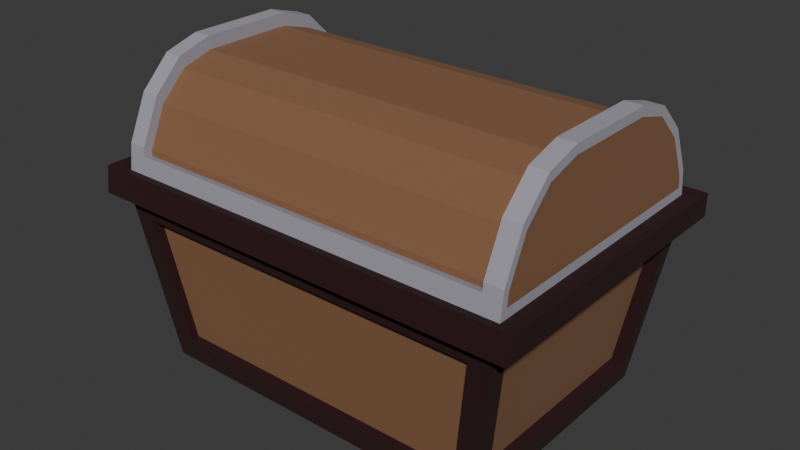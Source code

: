# Source: Chest.blend  (saved by Blender 4.5.90; exported with 4.5.12 LTS)
import bpy
from mathutils import Matrix  # noqa: F401  (used for matrix-valued properties, if any)

bpy.ops.wm.read_factory_settings(use_empty=True)
scene = bpy.context.scene
scene.name = 'Scene'

# ---- collections
col_collection = bpy.data.collections.new('Collection'); scene.collection.children.link(col_collection)

# ---- materials (node trees are filled in below, after node groups)
mat_material_001 = bpy.data.materials.new('Material.001')
mat_material_002 = bpy.data.materials.new('Material.002')
mat_material_003 = bpy.data.materials.new('Material.003')
mat_material = bpy.data.materials.new('Material')
mat_material.alpha_threshold = 0.0
mat_material.roughness = 0.5
mat_material.line_color = (0.0, 0.0, 0.0, 1.0)

# ---- material node trees
mat_material_001.use_nodes = True; mat_material_001.node_tree.nodes.clear()
_N = mat_material_001.node_tree.nodes; _L = mat_material_001.node_tree.links
n0 = _N.new('ShaderNodeBsdfPrincipled'); n0.name = 'Principled BSDF'; n0.location = (-200, 100)
n0.inputs[0].default_value = (0.02217, 0.0006071, 0.002125, 1.0)
n0.inputs[2].default_value = 1.0
n1 = _N.new('ShaderNodeOutputMaterial'); n1.name = 'Material Output'; n1.location = (200, 100)
_L.new(n0.outputs[0], n1.inputs[0])
n1.is_active_output = True
mat_material_002.use_nodes = True; mat_material_002.node_tree.nodes.clear()
_N = mat_material_002.node_tree.nodes; _L = mat_material_002.node_tree.links
n0 = _N.new('ShaderNodeBsdfPrincipled'); n0.name = 'Principled BSDF'; n0.location = (-200, 100)
n0.inputs[0].default_value = (0.2345, 0.1119, 0.05448, 1.0)
n0.inputs[2].default_value = 1.0
n1 = _N.new('ShaderNodeOutputMaterial'); n1.name = 'Material Output'; n1.location = (200, 100)
_L.new(n0.outputs[0], n1.inputs[0])
n1.is_active_output = True
mat_material_003.use_nodes = True; mat_material_003.node_tree.nodes.clear()
_N = mat_material_003.node_tree.nodes; _L = mat_material_003.node_tree.links
n0 = _N.new('ShaderNodeBsdfPrincipled'); n0.name = 'Principled BSDF'; n0.location = (-200, 100)
n0.inputs[0].default_value = (0.3515, 0.3419, 0.3968, 1.0)
n0.inputs[2].default_value = 1.0
n1 = _N.new('ShaderNodeOutputMaterial'); n1.name = 'Material Output'; n1.location = (200, 100)
_L.new(n0.outputs[0], n1.inputs[0])
n1.is_active_output = True
mat_material.use_nodes = True; mat_material.node_tree.nodes.clear()
_N = mat_material.node_tree.nodes; _L = mat_material.node_tree.links
n0 = _N.new('ShaderNodeOutputMaterial'); n0.name = 'Material Output'; n0.location = (200, 100)
n1 = _N.new('ShaderNodeBsdfPrincipled'); n1.name = 'Principled BSDF'; n1.location = (-200, 100)
n1.inputs[3].default_value = 1.45
_L.new(n1.outputs[0], n0.inputs[0])
n0.is_active_output = True

# ---- world
world_world = bpy.data.worlds.new('World'); scene.world = world_world
world_world.use_nodes = True; world_world.node_tree.nodes.clear()
_N = world_world.node_tree.nodes; _L = world_world.node_tree.links
n0 = _N.new('ShaderNodeOutputWorld'); n0.name = 'World Output'; n0.location = (200, 100)
n1 = _N.new('ShaderNodeBackground'); n1.name = 'Background'; n1.location = (-200, 100)
n1.inputs[0].default_value = (0.05088, 0.05088, 0.05088, 1.0)
_L.new(n1.outputs[0], n0.inputs[0])
n0.is_active_output = True
world_world.color = (0.05088, 0.05088, 0.05088)
world_world.sun_shadow_jitter_overblur = 0.0

# ---- meshes
me_plane_002 = bpy.data.meshes.new('Plane.002')
me_plane_002.from_pydata([(-0.912, 0.6553, 0.6553), (-1.0, 0.09254, 0.2331), (-0.912, 0.1919, 0.4634), (-0.912, 0.4045, 0.6054), (0.912, 0.6553, 0.6553), (0.912, 0.4045, 0.6054), (0.912, 0.1919, 0.4634), (0.912, 0.04988, 0.2508), (-0.912, 1.345, 0.6553), (-0.912, 1.595, 0.6054), (-0.912, 1.808, 0.4634), (-0.912, 1.95, 0.2508), (0.912, 1.345, 0.6553), (1.0, 1.907, 0.2331), (0.912, 1.808, 0.4634), (0.912, 1.595, 0.6054), (-0.9147, 0.0956, 0.01813), (-0.9147, 1.904, 0.01813), (0.9147, 1.904, 0.01813), (0.9147, 0.0956, 0.01813), (-0.913, 0.14, 0.2135), (0.913, 0.14, 0.2135), (-0.913, 0.2609, 0.3944), (0.913, 0.2609, 0.3944), (-0.913, 0.4418, 0.5154), (0.913, 0.4418, 0.5154), (-0.9111, 0.6646, 0.5614), (0.9111, 0.6646, 0.5614), (0.913, 1.86, 0.2135), (-0.913, 1.86, 0.2135), (0.913, 1.739, 0.3944), (-0.913, 1.739, 0.3944), (0.913, 1.558, 0.5154), (-0.913, 1.558, 0.5154), (0.9111, 1.335, 0.5614), (-0.9111, 1.335, 0.5614), (-0.912, 0.04211, 0.2117), (0.912, 0.04211, 0.2117), (0.912, 1.958, 0.2117), (-0.912, 1.958, 0.2117), (-1.081, -0.09115, 0.01813), (-1.081, 2.091, 0.01813), (1.081, 2.091, 0.01813), (1.081, -0.09115, 0.01813), (-1.092, -0.05549, 0.1414), (1.092, 2.055, 0.1414), (1.092, -0.05549, 0.1414), (-1.092, 2.055, 0.1414), (1.0, 0.08012, 0.1707), (1.0, 0.09254, 0.2331), (-1.0, 0.2246, 0.4307), (-0.912, 0.04988, 0.2508), (1.0, 0.2246, 0.4307), (-1.0, 0.4222, 0.5628), (1.0, 0.4222, 0.5628), (-1.0, 0.6598, 0.61), (1.0, 0.6598, 0.61), (-1.0, 1.92, 0.1707), (-1.0, 1.907, 0.2331), (1.0, 1.775, 0.4307), (0.912, 1.95, 0.2508), (-1.0, 1.775, 0.4307), (1.0, 1.578, 0.5628), (-1.0, 1.578, 0.5628), (1.0, 1.34, 0.61), (-1.0, 1.34, 0.61), (-1.0, 0.08012, 0.1707), (1.0, 1.92, 0.1707), (0.912, 0.1092, 0.2262), (-0.912, 0.1092, 0.2262), (0.912, 0.2374, 0.4179), (-0.912, 0.2374, 0.4179), (0.912, 0.4291, 0.5461), (-0.912, 0.4291, 0.5461), (0.912, 0.6616, 0.5914), (-0.912, 0.6616, 0.5914), (-0.912, 1.891, 0.2262), (0.912, 1.891, 0.2262), (-0.912, 1.763, 0.4179), (0.912, 1.763, 0.4179), (-0.912, 1.571, 0.5461), (0.912, 1.571, 0.5461), (-0.912, 1.338, 0.5914), (0.912, 1.338, 0.5914), (0.912, 0.1051, 0.1992), (-0.912, 1.895, 0.1992), (-0.912, 0.1051, 0.1992), (0.912, 1.895, 0.1992), (1.0, 0.02494, 0.1254), (1.0, 0.04988, 0.2508), (-1.0, 0.1919, 0.4634), (-1.0, 0.04988, 0.2508), (1.0, 0.1919, 0.4634), (-1.0, 0.4045, 0.6054), (1.0, 0.4045, 0.6054), (-1.0, 0.6553, 0.6553), (1.0, 0.6553, 0.6553), (-1.0, 1.975, 0.1254), (-1.0, 1.95, 0.2508), (1.0, 1.808, 0.4634), (1.0, 1.95, 0.2508), (-1.0, 1.808, 0.4634), (1.0, 1.595, 0.6054), (-1.0, 1.595, 0.6054), (1.0, 1.345, 0.6553), (-1.0, 1.345, 0.6553), (-1.0, 0.02494, 0.1254), (1.0, 1.975, 0.1254)], [], [(39, 85, 87, 38), (2, 71, 73, 3), (14, 79, 81, 15), (38, 87, 77, 60), (6, 70, 68, 7), (10, 78, 76, 11), (36, 86, 69, 51), (51, 69, 71, 2), (60, 77, 79, 14), (57, 66, 1, 50, 53, 55, 65, 63, 61, 58), (16, 20, 21, 19), (20, 22, 23, 21), (22, 24, 25, 23), (24, 26, 27, 25), (18, 28, 29, 17), (28, 30, 31, 29), (30, 32, 33, 31), (32, 34, 35, 33), (17, 29, 31, 33, 35, 26, 24, 22, 20, 16), (26, 35, 34, 27), (19, 21, 23, 25, 27, 34, 32, 30, 28, 18), (18, 17, 41, 42), (16, 19, 43, 40), (19, 18, 42, 43), (106, 44, 46, 88), (97, 47, 44, 106), (107, 45, 47, 97), (41, 40, 44, 47), (43, 42, 45, 46), (42, 41, 47, 45), (40, 43, 46, 44), (88, 46, 45, 107), (17, 16, 40, 41), (37, 88, 89, 7), (2, 90, 91, 51), (7, 89, 92, 6), (3, 93, 90, 2), (6, 92, 94, 5), (0, 95, 93, 3), (5, 94, 96, 4), (39, 97, 98, 11), (14, 99, 100, 60), (11, 98, 101, 10), (15, 102, 99, 14), (10, 101, 103, 9), (12, 104, 102, 15), (9, 103, 105, 8), (8, 105, 95, 0), (4, 96, 104, 12), (51, 91, 106, 36), (60, 100, 107, 38), (38, 107, 97, 39), (36, 106, 88, 37), (86, 84, 68, 69), (69, 68, 70, 71), (71, 70, 72, 73), (73, 72, 74, 75), (87, 85, 76, 77), (77, 76, 78, 79), (79, 78, 80, 81), (81, 80, 82, 83), (75, 74, 83, 82), (9, 80, 78, 10), (5, 72, 70, 6), (37, 84, 86, 36), (15, 81, 83, 12), (3, 73, 75, 0), (8, 82, 80, 9), (4, 74, 72, 5), (0, 75, 82, 8), (11, 76, 85, 39), (7, 68, 84, 37), (12, 83, 74, 4), (48, 67, 13, 59, 62, 64, 56, 54, 52, 49), (49, 89, 88, 48), (1, 91, 90, 50), (52, 92, 89, 49), (50, 90, 93, 53), (54, 94, 92, 52), (53, 93, 95, 55), (56, 96, 94, 54), (58, 98, 97, 57), (13, 100, 99, 59), (61, 101, 98, 58), (59, 99, 102, 62), (63, 103, 101, 61), (62, 102, 104, 64), (65, 105, 103, 63), (55, 95, 105, 65), (64, 104, 96, 56), (66, 106, 91, 1), (67, 107, 100, 13), (57, 97, 106, 66), (48, 88, 107, 67)])
me_plane_002.polygons.foreach_set('material_index', [2, 2, 2, 2, 2, 2, 2, 2, 2, 1, 0, 0, 0, 0, 0, 0, 0, 0, 0, 0, 0, 0, 0, 0, 0, 0, 0, 0, 0, 0, 0, 0, 0, 2, 2, 2, 2, 2, 2, 2, 2, 2, 2, 2, 2, 2, 2, 2, 2, 2, 2, 2, 2, 1, 1, 1, 1, 1, 1, 1, 1, 1, 2, 2, 2, 2, 2, 2, 2, 2, 2, 2, 2, 1, 2, 2, 2, 2, 2, 2, 2, 2, 2, 2, 2, 2, 2, 2, 2, 2, 2, 2, 2, 2])
_uv = me_plane_002.uv_layers.new(name='UVMap')
_uv.uv.foreach_set('vector', [0.044, 0.9846, 0.044, 0.9846, 0.956, 0.9846, 0.956, 0.9846, 0.044, 0.07028, 0.044, 0.07028, 0.044, 0.2023, 0.044, 0.2023, 0.956, 0.9297, 0.956, 0.9297, 0.956, 0.7977, 0.956, 0.7977, 0.956, 0.9846, 0.956, 0.9846, 0.956, 0.9817, 0.956, 0.9817, 0.956, 0.07028, 0.956, 0.07028, 0.956, 0.01827, 0.956, 0.01827, 0.044, 0.9297, 0.044, 0.9297, 0.044, 0.9817, 0.044, 0.9817, 0.044, 0.01542, 0.044, 0.01542, 0.044, 0.01827, 0.044, 0.01827, 0.044, 0.01827, 0.044, 0.01827, 0.044, 0.07028, 0.044, 0.07028, 0.956, 0.9817, 0.956, 0.9817, 0.956, 0.9297, 0.956, 0.9297, 0.0, 0.9644, 0.0, 0.03562, 0.0, 0.03957, 0.0, 0.09258, 0.0, 0.2089, 0.0, 0.3296, 0.0, 0.6704, 0.0, 0.7911, 0.0, 0.9074, 0.0, 0.9604, 0.0, 0.0, 0.0, 0.01827, 1.0, 0.01827, 1.0, 0.0, 0.0, 0.01827, 0.0, 0.07028, 1.0, 0.07028, 1.0, 0.01827, 0.0, 0.07028, 0.0, 0.2023, 1.0, 0.2023, 1.0, 0.07028, 0.0, 0.2023, 0.0, 0.3277, 1.0, 0.3277, 1.0, 0.2023, 1.0, 1.0, 1.0, 0.9817, 0.0, 0.9817, 0.0, 1.0, 1.0, 0.9817, 1.0, 0.9297, 0.0, 0.9297, 0.0, 0.9817, 1.0, 0.9297, 1.0, 0.7977, 0.0, 0.7977, 0.0, 0.9297, 1.0, 0.7977, 1.0, 0.6723, 0.0, 0.6723, 0.0, 0.7977, 0.0, 1.0, 0.0, 0.9817, 0.0, 0.9297, 0.0, 0.7977, 0.0, 0.6723, 0.0, 0.3277, 0.0, 0.2023, 0.0, 0.07028, 0.0, 0.01827, 0.0, 0.0, 0.0, 0.3277, 0.0, 0.6723, 1.0, 0.6723, 1.0, 0.3277, 1.0, 0.0, 1.0, 0.01827, 1.0, 0.07028, 1.0, 0.2023, 1.0, 0.3277, 1.0, 0.6723, 1.0, 0.7977, 1.0, 0.9297, 1.0, 0.9817, 1.0, 1.0, 1.0, 1.0, 0.0, 1.0, 0.0, 1.0, 1.0, 1.0, 0.0, 0.0, 1.0, 0.0, 1.0, 0.0, 0.0, 0.0, 1.0, 0.0, 1.0, 1.0, 1.0, 1.0, 1.0, 0.0, 0.0, 0.009133, 0.0, 0.009133, 1.0, 0.009133, 1.0, 0.009133, 0.0, 0.9909, 0.0, 0.9909, 0.0, 0.009133, 0.0, 0.009133, 1.0, 0.9909, 1.0, 0.9909, 0.0, 0.9909, 0.0, 0.9909, 0.0, 1.0, 0.0, 0.0, 0.0, 0.009133, 0.0, 0.9909, 1.0, 0.0, 1.0, 1.0, 1.0, 0.9909, 1.0, 0.009133, 1.0, 1.0, 0.0, 1.0, 0.0, 0.9909, 1.0, 0.9909, 0.0, 0.0, 1.0, 0.0, 1.0, 0.009133, 0.0, 0.009133, 1.0, 0.009133, 1.0, 0.009133, 1.0, 0.9909, 1.0, 0.9909, 0.0, 1.0, 0.0, 0.0, 0.0, 0.0, 0.0, 1.0, 0.956, 0.01542, 1.0, 0.009133, 1.0, 0.01827, 0.956, 0.01827, 0.044, 0.07028, 0.0, 0.07028, 0.0, 0.01827, 0.044, 0.01827, 0.956, 0.01827, 1.0, 0.01827, 1.0, 0.07028, 0.956, 0.07028, 0.044, 0.2023, 0.0, 0.2023, 0.0, 0.07028, 0.044, 0.07028, 0.956, 0.07028, 1.0, 0.07028, 1.0, 0.2023, 0.956, 0.2023, 0.044, 0.3277, 0.0, 0.3277, 0.0, 0.2023, 0.044, 0.2023, 0.956, 0.2023, 1.0, 0.2023, 1.0, 0.3277, 0.956, 0.3277, 0.044, 0.9846, 0.0, 0.9909, 0.0, 0.9817, 0.044, 0.9817, 0.956, 0.9297, 1.0, 0.9297, 1.0, 0.9817, 0.956, 0.9817, 0.044, 0.9817, 0.0, 0.9817, 0.0, 0.9297, 0.044, 0.9297, 0.956, 0.7977, 1.0, 0.7977, 1.0, 0.9297, 0.956, 0.9297, 0.044, 0.9297, 0.0, 0.9297, 0.0, 0.7977, 0.044, 0.7977, 0.956, 0.6723, 1.0, 0.6723, 1.0, 0.7977, 0.956, 0.7977, 0.044, 0.7977, 0.0, 0.7977, 0.0, 0.6723, 0.044, 0.6723, 0.044, 0.6723, 0.0, 0.6723, 0.0, 0.3277, 0.044, 0.3277, 0.956, 0.3277, 1.0, 0.3277, 1.0, 0.6723, 0.956, 0.6723, 0.044, 0.01827, 0.0, 0.01827, 0.0, 0.009133, 0.044, 0.01542, 0.956, 0.9817, 1.0, 0.9817, 1.0, 0.9909, 0.956, 0.9846, 0.956, 0.9846, 1.0, 0.9909, 0.0, 0.9909, 0.044, 0.9846, 0.044, 0.01542, 0.0, 0.009133, 1.0, 0.009133, 0.956, 0.01542, 0.044, 0.01542, 0.956, 0.01542, 0.956, 0.01827, 0.044, 0.01827, 0.044, 0.01827, 0.956, 0.01827, 0.956, 0.07028, 0.044, 0.07028, 0.044, 0.07028, 0.956, 0.07028, 0.956, 0.2023, 0.044, 0.2023, 0.044, 0.2023, 0.956, 0.2023, 0.956, 0.3277, 0.044, 0.3277, 0.956, 0.9846, 0.044, 0.9846, 0.044, 0.9817, 0.956, 0.9817, 0.956, 0.9817, 0.044, 0.9817, 0.044, 0.9297, 0.956, 0.9297, 0.956, 0.9297, 0.044, 0.9297, 0.044, 0.7977, 0.956, 0.7977, 0.956, 0.7977, 0.044, 0.7977, 0.044, 0.6723, 0.956, 0.6723, 0.044, 0.3277, 0.956, 0.3277, 0.956, 0.6723, 0.044, 0.6723, 0.044, 0.7977, 0.044, 0.7977, 0.044, 0.9297, 0.044, 0.9297, 0.956, 0.2023, 0.956, 0.2023, 0.956, 0.07028, 0.956, 0.07028, 0.956, 0.01542, 0.956, 0.01542, 0.044, 0.01542, 0.044, 0.01542, 0.956, 0.7977, 0.956, 0.7977, 0.956, 0.6723, 0.956, 0.6723, 0.044, 0.2023, 0.044, 0.2023, 0.044, 0.3277, 0.044, 0.3277, 0.044, 0.6723, 0.044, 0.6723, 0.044, 0.7977, 0.044, 0.7977, 0.956, 0.3277, 0.956, 0.3277, 0.956, 0.2023, 0.956, 0.2023, 0.044, 0.3277, 0.044, 0.3277, 0.044, 0.6723, 0.044, 0.6723, 0.044, 0.9817, 0.044, 0.9817, 0.044, 0.9846, 0.044, 0.9846, 0.956, 0.01827, 0.956, 0.01827, 0.956, 0.01542, 0.956, 0.01542, 0.956, 0.6723, 0.956, 0.6723, 0.956, 0.3277, 0.956, 0.3277, 1.0, 0.03562, 1.0, 0.9644, 1.0, 0.9604, 1.0, 0.9074, 1.0, 0.7911, 1.0, 0.6704, 1.0, 0.3296, 1.0, 0.2089, 1.0, 0.09258, 1.0, 0.03957, 1.0, 0.03957, 1.0, 0.01827, 1.0, 0.009133, 1.0, 0.03562, 0.0, 0.03957, 0.0, 0.01827, 0.0, 0.07028, 0.0, 0.09258, 1.0, 0.09258, 1.0, 0.07028, 1.0, 0.01827, 1.0, 0.03957, 0.0, 0.09258, 0.0, 0.07028, 0.0, 0.2023, 0.0, 0.2089, 1.0, 0.2089, 1.0, 0.2023, 1.0, 0.07028, 1.0, 0.09258, 0.0, 0.2089, 0.0, 0.2023, 0.0, 0.3277, 0.0, 0.3296, 1.0, 0.3296, 1.0, 0.3277, 1.0, 0.2023, 1.0, 0.2089, 0.0, 0.9604, 0.0, 0.9817, 0.0, 0.9909, 0.0, 0.9644, 1.0, 0.9604, 1.0, 0.9817, 1.0, 0.9297, 1.0, 0.9074, 0.0, 0.9074, 0.0, 0.9297, 0.0, 0.9817, 0.0, 0.9604, 1.0, 0.9074, 1.0, 0.9297, 1.0, 0.7977, 1.0, 0.7911, 0.0, 0.7911, 0.0, 0.7977, 0.0, 0.9297, 0.0, 0.9074, 1.0, 0.7911, 1.0, 0.7977, 1.0, 0.6723, 1.0, 0.6704, 0.0, 0.6704, 0.0, 0.6723, 0.0, 0.7977, 0.0, 0.7911, 0.0, 0.3296, 0.0, 0.3277, 0.0, 0.6723, 0.0, 0.6704, 1.0, 0.6704, 1.0, 0.6723, 1.0, 0.3277, 1.0, 0.3296, 0.0, 0.03562, 0.0, 0.009133, 0.0, 0.01827, 0.0, 0.03957, 1.0, 0.9644, 1.0, 0.9909, 1.0, 0.9817, 1.0, 0.9604, 0.0, 0.9644, 0.0, 0.9909, 0.0, 0.009133, 0.0, 0.03562, 1.0, 0.03562, 1.0, 0.009133, 1.0, 0.9909, 1.0, 0.9644])
me_plane_002.materials.append(mat_material_001)
me_plane_002.materials.append(mat_material_002)
me_plane_002.materials.append(mat_material_003)
me_plane_002.update()
me_plane_003 = bpy.data.meshes.new('Plane.003')
me_plane_003.from_pydata([(-0.866, -0.866, 0.0), (0.866, -0.866, 0.0), (-0.866, 0.866, 0.0), (0.866, 0.866, 0.0), (-1.0, -1.0, 0.8447), (1.0, -1.0, 0.8447), (-1.0, 1.0, 0.8447), (1.0, 1.0, 0.8447), (-0.7926, 0.7926, 0.09099), (-0.7926, -0.7926, 0.09099), (0.7926, -0.7926, 0.09099), (0.7926, 0.7926, 0.09099), (-0.9151, -0.9151, 0.8447), (-0.9151, 0.9151, 0.8447), (0.9151, 0.9151, 0.8447), (0.9151, -0.9151, 0.8447), (0.8831, -0.7725, 0.1079), (0.9829, -0.8723, 0.7368), (0.9829, 0.8723, 0.7368), (0.8831, 0.7725, 0.1079), (-0.8831, 0.7725, 0.1079), (-0.9829, 0.8723, 0.7368), (-0.9829, -0.8723, 0.7368), (-0.8831, -0.7725, 0.1079), (-0.7725, -0.8831, 0.1079), (-0.8723, -0.9829, 0.7368), (0.8723, -0.9829, 0.7368), (0.7725, -0.8831, 0.1079), (0.7725, 0.8831, 0.1079), (0.8723, 0.9829, 0.7368), (-0.8723, 0.9829, 0.7368), (-0.7725, 0.8831, 0.1079), (0.8229, -0.7725, 0.1175), (0.9227, -0.8723, 0.7463), (0.8229, 0.7725, 0.1175), (0.9227, 0.8723, 0.7463), (-0.9227, 0.8723, 0.7463), (-0.8229, 0.7725, 0.1175), (-0.8229, -0.7725, 0.1175), (-0.9227, -0.8723, 0.7463), (-0.7725, -0.8229, 0.1175), (-0.8723, -0.9227, 0.7463), (0.7725, -0.8229, 0.1175), (0.8723, -0.9227, 0.7463), (0.7725, 0.8229, 0.1175), (0.8723, 0.9227, 0.7463), (-0.7725, 0.8229, 0.1175), (-0.8723, 0.9227, 0.7463)], [], [(0, 2, 3, 1), (17, 33, 35, 18), (28, 44, 45, 29), (23, 38, 37, 20), (24, 40, 41, 25), (9, 10, 11, 8), (10, 15, 14, 11), (8, 13, 12, 9), (9, 12, 15, 10), (11, 14, 13, 8), (5, 15, 12, 4), (4, 12, 13, 6), (6, 13, 14, 7), (7, 14, 15, 5), (1, 16, 17, 5), (5, 17, 18, 7), (7, 18, 19, 3), (3, 19, 16, 1), (2, 20, 21, 6), (6, 21, 22, 4), (4, 22, 23, 0), (0, 23, 20, 2), (0, 24, 25, 4), (4, 25, 26, 5), (5, 26, 27, 1), (1, 27, 24, 0), (3, 28, 29, 7), (7, 29, 30, 6), (6, 30, 31, 2), (2, 31, 28, 3), (32, 34, 35, 33), (37, 38, 39, 36), (40, 42, 43, 41), (44, 46, 47, 45), (27, 42, 40, 24), (21, 36, 39, 22), (31, 46, 44, 28), (18, 35, 34, 19), (25, 41, 43, 26), (22, 39, 38, 23), (29, 45, 47, 30), (26, 43, 42, 27), (30, 47, 46, 31), (16, 32, 33, 17), (20, 37, 36, 21), (19, 34, 32, 16)])
me_plane_003.polygons.foreach_set('material_index', [1, 1, 1, 1, 1, 0, 0, 0, 0, 0, 1, 1, 1, 1, 1, 1, 1, 1, 1, 1, 1, 1, 1, 1, 1, 1, 1, 1, 1, 1, 0, 0, 0, 0, 1, 1, 1, 1, 1, 1, 1, 1, 1, 1, 1, 1])
_uv = me_plane_003.uv_layers.new(name='UVMap')
_uv.uv.foreach_set('vector', [0.0, 0.0, 0.0, 1.0, 1.0, 1.0, 1.0, 0.0, 1.0, 0.05718, 1.0, 0.05718, 1.0, 0.9428, 1.0, 0.9428, 0.939, 1.0, 0.939, 1.0, 0.9428, 1.0, 0.9428, 1.0, 0.0, 0.06099, 0.0, 0.06099, 0.0, 0.939, 0.0, 0.939, 0.06099, 0.0, 0.06099, 0.0, 0.05718, 0.0, 0.05718, 0.0, 0.0, 0.0, 1.0, 0.0, 1.0, 1.0, 0.0, 1.0, 1.0, 0.0, 1.0, 0.0, 1.0, 1.0, 1.0, 1.0, 0.0, 1.0, 0.0, 1.0, 0.0, 0.0, 0.0, 0.0, 0.0, 0.0, 0.0, 0.0, 1.0, 0.0, 1.0, 0.0, 1.0, 1.0, 1.0, 1.0, 0.0, 1.0, 0.0, 1.0, 1.0, 0.0, 1.0, 0.0, 0.0, 0.0, 0.0, 0.0, 0.0, 0.0, 0.0, 0.0, 0.0, 1.0, 0.0, 1.0, 0.0, 1.0, 0.0, 1.0, 1.0, 1.0, 1.0, 1.0, 1.0, 1.0, 1.0, 1.0, 1.0, 0.0, 1.0, 0.0, 1.0, 0.0, 1.0, 0.06099, 1.0, 0.05718, 1.0, 0.0, 1.0, 0.0, 1.0, 0.05718, 1.0, 0.9428, 1.0, 1.0, 1.0, 1.0, 1.0, 0.9428, 1.0, 0.939, 1.0, 1.0, 1.0, 1.0, 1.0, 0.939, 1.0, 0.06099, 1.0, 0.0, 0.0, 1.0, 0.0, 0.939, 0.0, 0.9428, 0.0, 1.0, 0.0, 1.0, 0.0, 0.9428, 0.0, 0.05718, 0.0, 0.0, 0.0, 0.0, 0.0, 0.05718, 0.0, 0.06099, 0.0, 0.0, 0.0, 0.0, 0.0, 0.06099, 0.0, 0.939, 0.0, 1.0, 0.0, 0.0, 0.06099, 0.0, 0.05718, 0.0, 0.0, 0.0, 0.0, 0.0, 0.05718, 0.0, 0.9428, 0.0, 1.0, 0.0, 1.0, 0.0, 0.9428, 0.0, 0.939, 0.0, 1.0, 0.0, 1.0, 0.0, 0.939, 0.0, 0.06099, 0.0, 0.0, 0.0, 1.0, 1.0, 0.939, 1.0, 0.9428, 1.0, 1.0, 1.0, 1.0, 1.0, 0.9428, 1.0, 0.05718, 1.0, 0.0, 1.0, 0.0, 1.0, 0.05718, 1.0, 0.06099, 1.0, 0.0, 1.0, 0.0, 1.0, 0.06099, 1.0, 0.939, 1.0, 1.0, 1.0, 1.0, 0.06099, 1.0, 0.939, 1.0, 0.9428, 1.0, 0.05718, 0.0, 0.939, 0.0, 0.06099, 0.0, 0.05718, 0.0, 0.9428, 0.06099, 0.0, 0.939, 0.0, 0.9428, 0.0, 0.05718, 0.0, 0.939, 1.0, 0.06099, 1.0, 0.05718, 1.0, 0.9428, 1.0, 0.939, 0.0, 0.939, 0.0, 0.06099, 0.0, 0.06099, 0.0, 0.0, 0.9428, 0.0, 0.9428, 0.0, 0.05718, 0.0, 0.05718, 0.06099, 1.0, 0.06099, 1.0, 0.939, 1.0, 0.939, 1.0, 1.0, 0.9428, 1.0, 0.9428, 1.0, 0.939, 1.0, 0.939, 0.05718, 0.0, 0.05718, 0.0, 0.9428, 0.0, 0.9428, 0.0, 0.0, 0.05718, 0.0, 0.05718, 0.0, 0.06099, 0.0, 0.06099, 0.9428, 1.0, 0.9428, 1.0, 0.05718, 1.0, 0.05718, 1.0, 0.9428, 0.0, 0.9428, 0.0, 0.939, 0.0, 0.939, 0.0, 0.05718, 1.0, 0.05718, 1.0, 0.06099, 1.0, 0.06099, 1.0, 1.0, 0.06099, 1.0, 0.06099, 1.0, 0.05718, 1.0, 0.05718, 0.0, 0.939, 0.0, 0.939, 0.0, 0.9428, 0.0, 0.9428, 1.0, 0.939, 1.0, 0.939, 1.0, 0.06099, 1.0, 0.06099])
me_plane_003.materials.append(mat_material_002)
me_plane_003.materials.append(mat_material_001)
me_plane_003.materials.append(mat_material)
me_plane_003.update()

# ---- objects
ob_plane = bpy.data.objects.new('Plane', me_plane_002)
ob_plane_001 = bpy.data.objects.new('Plane.001', me_plane_003)

# ---- transforms, parenting, visibility, modifiers, constraints
ob_plane.location = (0.0, -0.6829, 0.8247)
ob_plane.rotation_euler = (0.0003558, -0.0, 0.0)
ob_plane.scale = (1.0, 0.6829, 1.0)
ob_plane_001.location = (0.0, 0.0, 0.0)
ob_plane_001.scale = (1.0, 0.6829, 1.0)

# ---- collection membership
col_collection.objects.link(ob_plane)
col_collection.objects.link(ob_plane_001)

# ---- scene / render settings (as saved in the file)
scene.frame_start = 1; scene.frame_end = 250; scene.frame_set(20)
scene.render.engine = 'BLENDER_EEVEE_NEXT'
bpy.context.view_layer.update()

# ---- added for rendering (the .blend has no active camera and no usable light): camera, sun
cam_auto = bpy.data.cameras.new('AutoCamera')
cam_auto.lens = 50.0
cam_auto.sensor_width = 36.0
cam_auto.clip_end = 1000.0
ob_auto_camera = bpy.data.objects.new('AutoCamera', cam_auto)
scene.collection.objects.link(ob_auto_camera)
ob_auto_camera.location = (2.80418, -3.36514, 2.98358)
ob_auto_camera.rotation_euler = (1.09748, -7.21219e-08, 0.694738)
scene.camera = ob_auto_camera
light_auto_sun = bpy.data.lights.new('AutoSun', 'SUN')
light_auto_sun.energy = 3.0
light_auto_sun.angle = 0.0523599
ob_auto_sun = bpy.data.objects.new('AutoSun', light_auto_sun)
scene.collection.objects.link(ob_auto_sun)
ob_auto_sun.rotation_euler = (0.872665, 0.174533, 0.523599)
bpy.context.view_layer.update()
